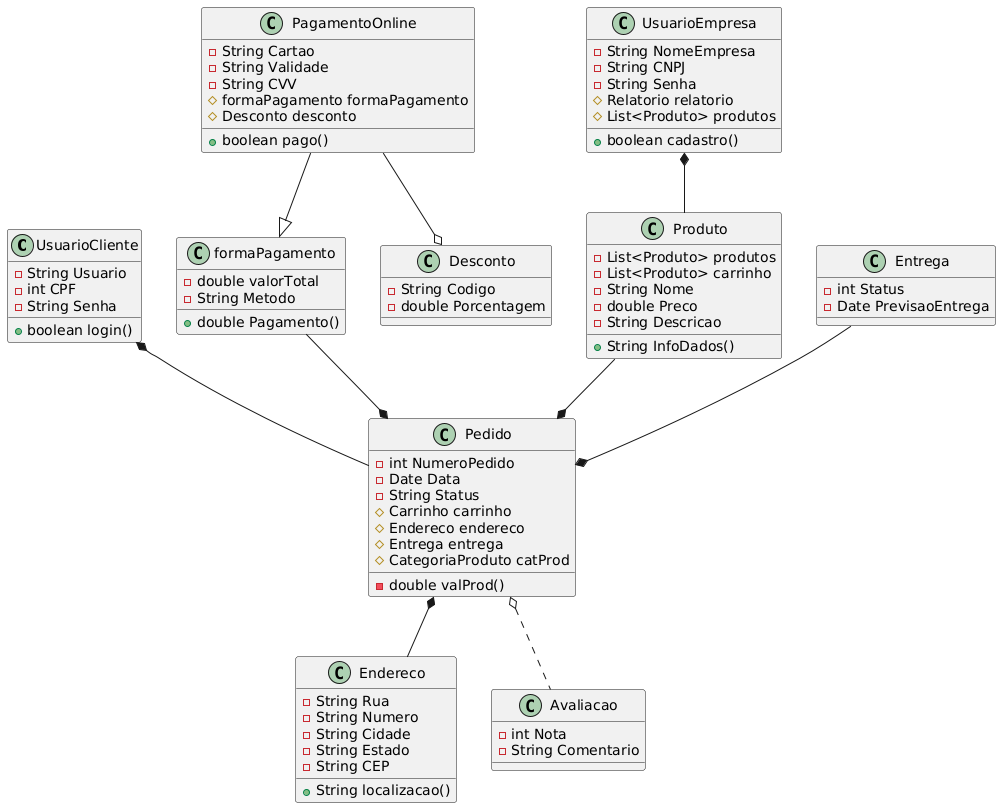

The diagram above was rendered by PlantUML. Its source (embedded in the PNG):
@startuml
class UsuarioCliente {
 -String Usuario
 -int CPF
 -String Senha
 +boolean login()
}

class UsuarioEmpresa {
 -String NomeEmpresa
 -String CNPJ
 -String Senha
 #Relatorio relatorio
 #List<Produto> produtos
 +boolean cadastro()
}

class Pedido {
 -int NumeroPedido
 -Date Data
 -String Status
 #Carrinho carrinho
 #Endereco endereco
 #Entrega entrega
 #CategoriaProduto catProd
 -double valProd()
}


class formaPagamento {
 -double valorTotal
 -String Metodo
 +double Pagamento()
}

class Produto {
 -List<Produto> produtos
 -List<Produto> carrinho
 -String Nome
 -double Preco
 -String Descricao
 +String InfoDados()
}

class Endereco {
 -String Rua
 -String Numero
 -String Cidade
 -String Estado
 -String CEP
 +String localizacao()
}

class PagamentoOnline {
 -String Cartao
 -String Validade
 -String CVV
 #formaPagamento formaPagamento
 #Desconto desconto
 +boolean pago()
}

class Desconto {
 -String Codigo
 -double Porcentagem
}

class Avaliacao {
 -int Nota
 -String Comentario
}

class Entrega {
 -int Status
 -Date PrevisaoEntrega
}

Pedido o.. Avaliacao
Entrega --* Pedido
Pedido *-- Endereco
PagamentoOnline --|> formaPagamento
PagamentoOnline --o Desconto
formaPagamento --* Pedido
UsuarioEmpresa *-- Produto
Produto --* Pedido
UsuarioCliente *-- Pedido
@enduml